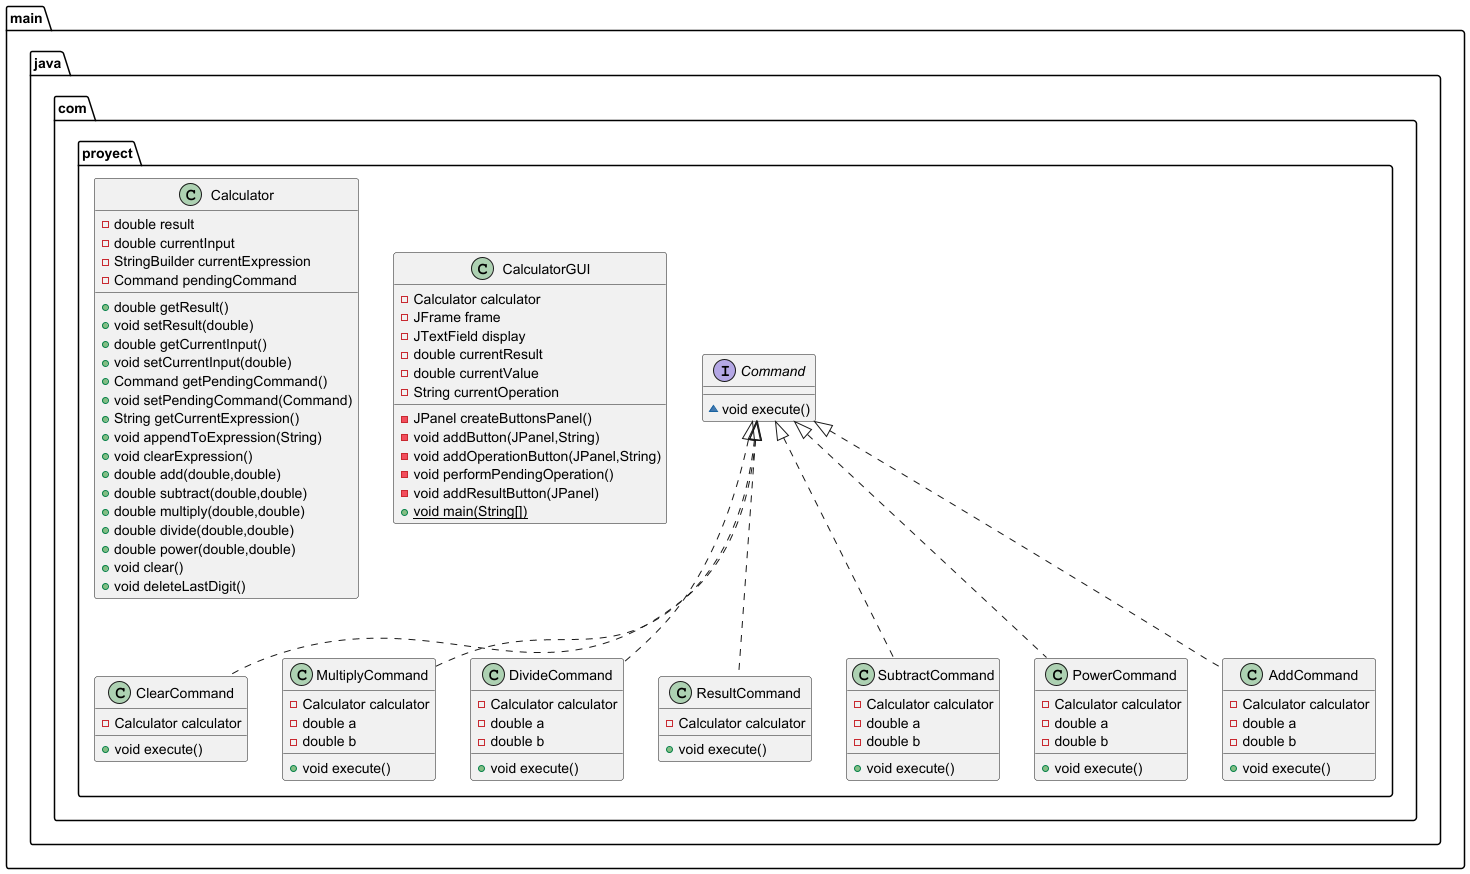

The diagram above was rendered by PlantUML. Its source (embedded in the PNG):
@startuml
class main.java.com.proyect.ClearCommand {
- Calculator calculator
+ void execute()
}


interface main.java.com.proyect.Command {
~ void execute()
}

class main.java.com.proyect.MultiplyCommand {
- Calculator calculator
- double a
- double b
+ void execute()
}


class main.java.com.proyect.DivideCommand {
- Calculator calculator
- double a
- double b
+ void execute()
}


class main.java.com.proyect.ResultCommand {
- Calculator calculator
+ void execute()
}


class main.java.com.proyect.SubtractCommand {
- Calculator calculator
- double a
- double b
+ void execute()
}


class main.java.com.proyect.PowerCommand {
- Calculator calculator
- double a
- double b
+ void execute()
}


class main.java.com.proyect.CalculatorGUI {
- Calculator calculator
- JFrame frame
- JTextField display
- double currentResult
- double currentValue
- String currentOperation
- JPanel createButtonsPanel()
- void addButton(JPanel,String)
- void addOperationButton(JPanel,String)
- void performPendingOperation()
- void addResultButton(JPanel)
+ {static} void main(String[])
}


class main.java.com.proyect.AddCommand {
- Calculator calculator
- double a
- double b
+ void execute()
}


class main.java.com.proyect.Calculator {
- double result
- double currentInput
- StringBuilder currentExpression
- Command pendingCommand
+ double getResult()
+ void setResult(double)
+ double getCurrentInput()
+ void setCurrentInput(double)
+ Command getPendingCommand()
+ void setPendingCommand(Command)
+ String getCurrentExpression()
+ void appendToExpression(String)
+ void clearExpression()
+ double add(double,double)
+ double subtract(double,double)
+ double multiply(double,double)
+ double divide(double,double)
+ double power(double,double)
+ void clear()
+ void deleteLastDigit()
}




main.java.com.proyect.Command <|.. main.java.com.proyect.ClearCommand
main.java.com.proyect.Command <|.. main.java.com.proyect.MultiplyCommand
main.java.com.proyect.Command <|.. main.java.com.proyect.DivideCommand
main.java.com.proyect.Command <|.. main.java.com.proyect.ResultCommand
main.java.com.proyect.Command <|.. main.java.com.proyect.SubtractCommand
main.java.com.proyect.Command <|.. main.java.com.proyect.PowerCommand
main.java.com.proyect.Command <|.. main.java.com.proyect.AddCommand
@enduml